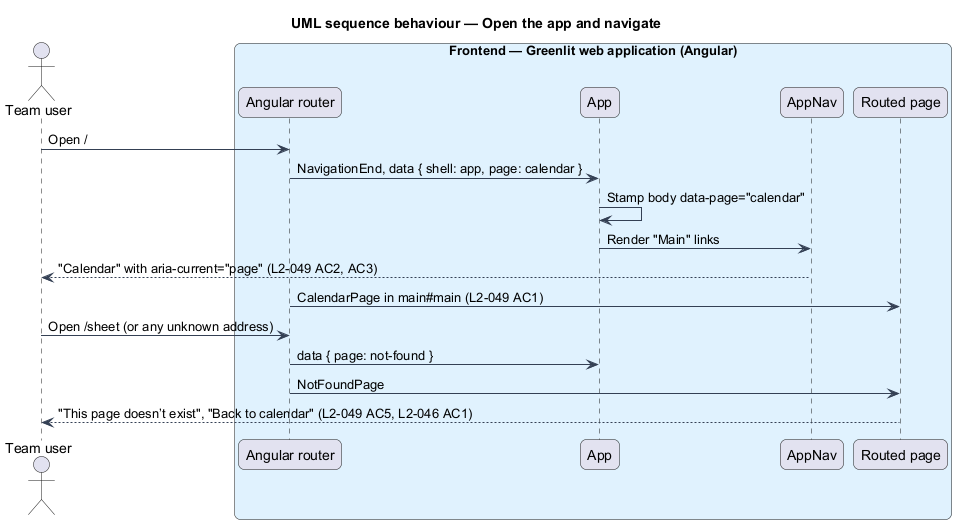

The diagram above was rendered by PlantUML. Its source (embedded in the PNG):
@startuml
title UML sequence behaviour — Open the app and navigate
skinparam backgroundColor #FFFFFF
skinparam shadowing false
skinparam roundcorner 12
skinparam defaultFontName Arial
skinparam ArrowColor #344054
skinparam rectangle {
  BorderColor #344054
  FontColor #101828
}
skinparam package {
  BorderColor #667085
  FontColor #101828
  BackgroundColor #F9FAFB
}
actor "Team user" as actor
box "Frontend — Greenlit web application (Angular)" #E0F2FE
  participant "Angular router" as router
  participant "App" as app
  participant "AppNav" as nav
  participant "Routed page" as page
end box
actor -> router : Open /
router -> app : NavigationEnd, data { shell: app, page: calendar }
app -> app : Stamp body data-page="calendar"
app -> nav : Render "Main" links
nav --> actor : "Calendar" with aria-current="page" (L2-049 AC2, AC3)
router -> page : CalendarPage in main#main (L2-049 AC1)
actor -> router : Open /sheet (or any unknown address)
router -> app : data { page: not-found }
router -> page : NotFoundPage
page --> actor : "This page doesn’t exist", "Back to calendar" (L2-049 AC5, L2-046 AC1)
@enduml